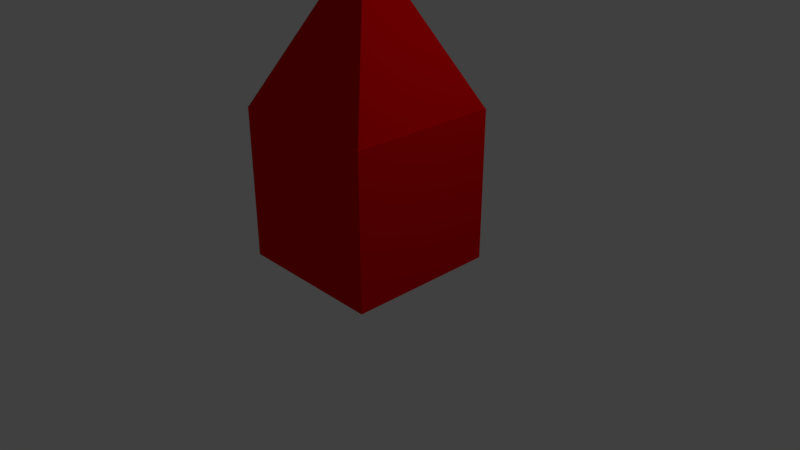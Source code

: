 # Source: untitled.blend  (saved by Blender 2.79.0; exported with 4.5.12 LTS)
import bpy
from mathutils import Matrix  # noqa: F401  (used for matrix-valued properties, if any)

bpy.ops.wm.read_factory_settings(use_empty=True)
scene = bpy.context.scene
scene.name = 'Scene'

# ---- collections
col_collection_1 = bpy.data.collections.new('Collection 1'); scene.collection.children.link(col_collection_1)

# ---- materials (node trees are filled in below, after node groups)
mat_material = bpy.data.materials.new('Material')
mat_material.alpha_threshold = 0.0
mat_material.use_transparent_shadow = False
mat_material.diffuse_color = (0.8, 0.0, 0.002609, 1.0)
mat_material.specular_color = (1.0, 0.2097, 0.0)
mat_material.roughness = 0.5
mat_material.specular_intensity = 0.8009
mat_material.line_color = (0.0, 0.0, 0.0, 1.0)

# ---- material node trees

# ---- world
world_world = bpy.data.worlds.new('World'); scene.world = world_world
world_world.color = (0.05088, 0.05088, 0.05088)
world_world.use_sun_shadow = False
world_world.sun_shadow_jitter_overblur = 0.0
world_world.cycles.sampling_method = 'MANUAL'

# ---- cameras
cam_camera = bpy.data.cameras.new('Camera')
cam_camera.clip_end = 100.0
cam_camera.lens = 35.0
cam_camera.sensor_width = 32.0
cam_camera.sensor_height = 18.0
cam_camera.ortho_scale = 7.314
cam_camera.dof.focus_distance = 0.0
cam_camera.dof.aperture_fstop = 128.0

# ---- lights
light_lamp = bpy.data.lights.new('Lamp', 'POINT')
light_lamp.transmission_factor = 0.0
light_lamp.cutoff_distance = 30.0
light_lamp.energy = 100.0
light_lamp.shadow_buffer_clip_start = 1.001
light_lamp.shadow_soft_size = 0.1
light_lamp.shadow_maximum_resolution = 0.006
light_lamp.use_absolute_resolution = True

# ---- meshes
me_cube = bpy.data.meshes.new('Cube')
me_cube.from_pydata([(1.0, 1.0, 2.298), (1.0, -1.0, 2.298), (-1.0, -1.0, 2.298), (-1.0, 1.0, 2.298), (-0.001215, -0.001215, 4.298), (-0.001215, 0.001215, 4.298), (0.001215, 0.001215, 4.298), (0.001215, -0.001215, 4.298), (-1.0, -1.0, 0.3111), (-1.0, -1.0, 2.311), (-1.0, 1.0, 0.3111), (-1.0, 1.0, 2.311), (1.0, -1.0, 0.3111), (1.0, -1.0, 2.311), (1.0, 1.0, 0.3111), (1.0, 1.0, 2.311)], [], [(0, 1, 2, 3), (4, 7, 6, 5), (0, 4, 5, 1), (1, 5, 6, 2), (2, 6, 7, 3), (4, 0, 3, 7), (8, 9, 11, 10), (10, 11, 15, 14), (14, 15, 13, 12), (12, 13, 9, 8), (10, 14, 12, 8), (15, 11, 9, 13)])
me_cube.materials.append(mat_material)
me_cube.use_remesh_preserve_volume = False
me_cube.use_remesh_preserve_attributes = False
me_cube.use_mirror_vertex_groups = False
me_cube.update()

# ---- objects
ob_cube = bpy.data.objects.new('Cube', me_cube)
ob_lamp = bpy.data.objects.new('Lamp', light_lamp)
ob_camera = bpy.data.objects.new('Camera', cam_camera)

# ---- transforms, parenting, visibility, modifiers, constraints
ob_cube.location = (0.0, 0.0, -0.3379)
ob_cube.lock_rotations_4d = False
ob_cube.empty_display_type = 'ARROWS'
ob_cube.instance_faces_scale = 1.5
ob_cube.lineart.crease_threshold = 0.0
_m = ob_cube.modifiers.new('Collision', 'COLLISION')
ob_lamp.location = (4.076, 1.005, 5.704)
ob_lamp.rotation_euler = (0.6503, 0.05522, 1.866)
ob_lamp.lock_rotations_4d = False
ob_lamp.empty_display_type = 'ARROWS'
ob_lamp.color = (0.0, 0.0, 0.0, 0.0)
ob_lamp.lineart.crease_threshold = 0.0
ob_camera.location = (7.481, -6.508, 5.344)
ob_camera.rotation_euler = (1.109, 0.0, 0.8149)
ob_camera.lock_rotations_4d = False
ob_camera.empty_display_type = 'ARROWS'
ob_camera.color = (0.0, 0.0, 0.0, 0.0)
ob_camera.hide_viewport = True
ob_camera.display_type = 'WIRE'
ob_camera.lineart.crease_threshold = 0.0

# ---- collection membership
col_collection_1.objects.link(ob_cube)
col_collection_1.objects.link(ob_lamp)
col_collection_1.objects.link(ob_camera)

# ---- scene / render settings (as saved in the file)
scene.camera = ob_camera
scene.frame_start = 1; scene.frame_end = 250; scene.frame_set(1)
scene.render.engine = 'BLENDER_EEVEE_NEXT'
scene.render.resolution_percentage = 50
scene.render.dither_intensity = 0.0
scene.cycles.use_denoising = False
scene.cycles.samples = 128
scene.cycles.sampling_pattern = 'TABULATED_SOBOL'
scene.cycles.use_adaptive_sampling = False
scene.cycles.use_light_tree = False
scene.cycles.blur_glossy = 0.0
scene.cycles.sample_clamp_indirect = 0.0
scene.view_settings.view_transform = 'Standard'
bpy.context.view_layer.update()
